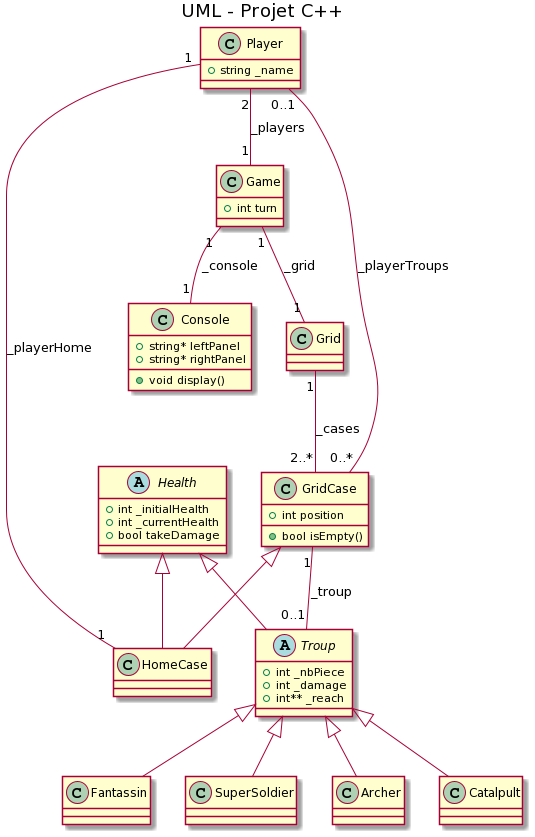

The diagram above was rendered by PlantUML. Its source (embedded in the PNG):
@startuml
title UML - Projet C++


class Game {
    + int turn
}
class Console {
    + string* leftPanel
    + string* rightPanel
    + void display()
}
abstract class Troup {
    + int _nbPiece
    + int _damage
    + int** _reach
}
class Grid
class GridCase {
    + int position
    + bool isEmpty()
}
class HomeCase {
}
abstract class Health {
    + int _initialHealth
    + int _currentHealth
    + bool takeDamage
}
class Fantassin
class SuperSoldier
class Archer
class Catalpult
class Player {
    + string _name
}

Troup <|-- Fantassin
Troup <|-- SuperSoldier
Troup <|-- Archer
Troup <|-- Catalpult
GridCase <|-- HomeCase
Health <|-- Troup
Health <|-- HomeCase

Game "1" -- "1" Grid : _grid
Game "1" -- "1" Console : _console
Player "1" -- "1" HomeCase : _playerHome
Grid "1"  -- "2..*" GridCase : _cases
GridCase "1"  -- "0..1" Troup : _troup
Player "0..1"  -- "0..*" GridCase : _playerTroups
Player "2"  -- "1" Game : _players
@enduml